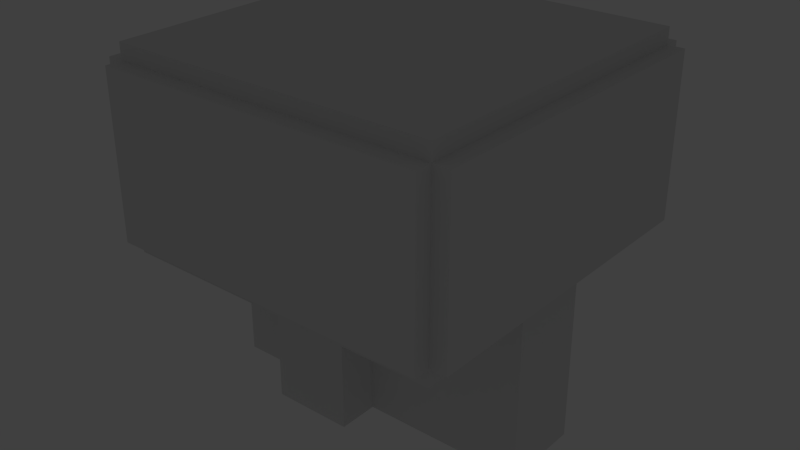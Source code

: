 # Source: Level_1_2_Player_copy.blend  (saved by Blender 2.70.0; exported with 4.5.12 LTS)
import bpy
from mathutils import Matrix  # noqa: F401  (used for matrix-valued properties, if any)

bpy.ops.wm.read_factory_settings(use_empty=True)
scene = bpy.context.scene
scene.name = 'Scene'

# ---- collections
col_collection_1 = bpy.data.collections.new('Collection 1'); scene.collection.children.link(col_collection_1)

# ---- materials (node trees are filled in below, after node groups)
mat_level_1_2_player = bpy.data.materials.new('Level 1_2 Player')
mat_level_1_2_player.alpha_threshold = 0.0
mat_level_1_2_player.use_transparent_shadow = False
mat_level_1_2_player.roughness = 0.5
mat_level_1_2_player.specular_intensity = 0.0
mat_level_1_2_player.line_color = (0.0, 0.0, 0.0, 1.0)

# ---- material node trees

# ---- world
world_world = bpy.data.worlds.new('World'); scene.world = world_world
world_world.color = (0.05088, 0.05088, 0.05088)
world_world.use_sun_shadow = False
world_world.sun_shadow_jitter_overblur = 0.0
world_world.cycles.sampling_method = 'MANUAL'
world_world.cycles.sample_map_resolution = 256

# ---- lights
light_point = bpy.data.lights.new('Point', 'POINT')
light_point.transmission_factor = 0.0
light_point.energy = 100.0
light_point.shadow_buffer_clip_start = 0.5
light_point.shadow_soft_size = 0.1
light_point.shadow_maximum_resolution = 0.006
light_point.use_absolute_resolution = True
light_point.cycles.use_multiple_importance_sampling = False

# ---- meshes
me_plane_005 = bpy.data.meshes.new('Plane.005')
me_plane_005.from_pydata([(10.0, -10.0, 10.0), (10.0, 10.0, 10.0), (10.0, 0.0, 10.0), (10.0, 5.0, 10.0), (10.0, -5.0, 10.0), (10.0, 7.5, 10.0), (10.0, -7.5, 10.0), (10.0, 2.5, 10.0), (10.0, -2.5, 10.0), (10.0, -10.0, 0.0), (10.0, 10.0, 0.0), (10.0, 0.0, 0.0), (10.0, 5.0, 0.0), (10.0, -5.0, 0.0), (10.0, 7.5, 0.0), (10.0, -7.5, 0.0), (10.0, 2.5, 0.0), (10.0, -2.5, 0.0), (11.0, -10.0, 10.0), (11.0, 10.0, 10.0), (11.0, 0.0, 10.0), (11.0, 5.0, 10.0), (11.0, -5.0, 10.0), (11.0, 7.5, 10.0), (11.0, -7.5, 10.0), (11.0, 2.5, 10.0), (11.0, -2.5, 10.0), (11.0, -10.0, 0.0), (11.0, 10.0, 0.0), (11.0, 0.0, 0.0), (11.0, 5.0, 0.0), (11.0, -5.0, 0.0), (11.0, 7.5, 0.0), (11.0, -7.5, 0.0), (11.0, 2.5, 0.0), (11.0, -2.5, 0.0)], [], [(7, 3, 12, 16), (0, 6, 15, 9), (6, 4, 13, 15), (5, 1, 10, 14), (3, 5, 14, 12), (8, 2, 11, 17), (4, 8, 17, 13), (2, 7, 16, 11), (25, 34, 30, 21), (18, 27, 33, 24), (24, 33, 31, 22), (23, 32, 28, 19), (21, 30, 32, 23), (26, 35, 29, 20), (22, 31, 35, 26), (20, 29, 34, 25), (3, 21, 23, 5), (17, 35, 31, 13), (2, 20, 25, 7), (13, 31, 33, 15), (1, 19, 28, 10), (5, 23, 19, 1), (11, 29, 35, 17), (15, 33, 27, 9), (9, 27, 18, 0), (4, 22, 26, 8), (6, 24, 22, 4), (8, 26, 20, 2), (12, 30, 34, 16), (0, 18, 24, 6), (14, 32, 30, 12), (16, 34, 29, 11), (10, 28, 32, 14), (7, 25, 21, 3)])
_uv = me_plane_005.uv_layers.new(name='UVMap')
_uv.uv.foreach_set('vector', [0.154, 0.1156, 0.154, 0.07715, 0.3078, 0.07715, 0.3078, 0.1156, 0.154, 0.3078, 0.154, 0.2694, 0.3078, 0.2694, 0.3078, 0.3078, 0.154, 0.2694, 0.154, 0.2309, 0.3078, 0.2309, 0.3078, 0.2694, 0.154, 0.0387, 0.154, 0.0002611, 0.3078, 0.0002613, 0.3078, 0.0387, 0.154, 0.07715, 0.154, 0.0387, 0.3078, 0.0387, 0.3078, 0.07715, 0.154, 0.1925, 0.154, 0.154, 0.3078, 0.154, 0.3078, 0.1925, 0.154, 0.2309, 0.154, 0.1925, 0.3078, 0.1925, 0.3078, 0.2309, 0.154, 0.154, 0.154, 0.1156, 0.3078, 0.1156, 0.3078, 0.154, 0.154, 0.1156, 0.3078, 0.1156, 0.3078, 0.07715, 0.154, 0.07715, 0.154, 0.3078, 0.3078, 0.3078, 0.3078, 0.2694, 0.154, 0.2694, 0.154, 0.2694, 0.3078, 0.2694, 0.3078, 0.2309, 0.154, 0.2309, 0.154, 0.0387, 0.3078, 0.0387, 0.3078, 0.0002613, 0.154, 0.0002611, 0.154, 0.07715, 0.3078, 0.07715, 0.3078, 0.0387, 0.154, 0.0387, 0.154, 0.1925, 0.3078, 0.1925, 0.3078, 0.154, 0.154, 0.154, 0.154, 0.2309, 0.3078, 0.2309, 0.3078, 0.1925, 0.154, 0.1925, 0.154, 0.154, 0.3078, 0.154, 0.3078, 0.1156, 0.154, 0.1156, 0.154, 0.07715, 0.154, 0.07715, 0.154, 0.0387, 0.154, 0.0387, 0.3078, 0.1925, 0.3078, 0.1925, 0.3078, 0.2309, 0.3078, 0.2309, 0.154, 0.154, 0.154, 0.154, 0.154, 0.1156, 0.154, 0.1156, 0.3078, 0.2309, 0.3078, 0.2309, 0.3078, 0.2694, 0.3078, 0.2694, 0.154, 0.0002611, 0.154, 0.0002611, 0.3078, 0.0002613, 0.3078, 0.0002613, 0.154, 0.0387, 0.154, 0.0387, 0.154, 0.0002611, 0.154, 0.0002611, 0.3078, 0.154, 0.3078, 0.154, 0.3078, 0.1925, 0.3078, 0.1925, 0.3078, 0.2694, 0.3078, 0.2694, 0.3078, 0.3078, 0.3078, 0.3078, 0.3078, 0.3078, 0.3078, 0.3078, 0.154, 0.3078, 0.154, 0.3078, 0.154, 0.2309, 0.154, 0.2309, 0.154, 0.1925, 0.154, 0.1925, 0.154, 0.2694, 0.154, 0.2694, 0.154, 0.2309, 0.154, 0.2309, 0.154, 0.1925, 0.154, 0.1925, 0.154, 0.154, 0.154, 0.154, 0.3078, 0.07715, 0.3078, 0.07715, 0.3078, 0.1156, 0.3078, 0.1156, 0.154, 0.3078, 0.154, 0.3078, 0.154, 0.2694, 0.154, 0.2694, 0.3078, 0.0387, 0.3078, 0.0387, 0.3078, 0.07715, 0.3078, 0.07715, 0.3078, 0.1156, 0.3078, 0.1156, 0.3078, 0.154, 0.3078, 0.154, 0.3078, 0.0002613, 0.3078, 0.0002613, 0.3078, 0.0387, 0.3078, 0.0387, 0.154, 0.1156, 0.154, 0.1156, 0.154, 0.07715, 0.154, 0.07715])
me_plane_005.materials.append(mat_level_1_2_player)
me_plane_005.use_remesh_preserve_volume = False
me_plane_005.use_remesh_preserve_attributes = False
me_plane_005.use_mirror_vertex_groups = False
me_plane_005.update()
me_plane_004 = bpy.data.meshes.new('Plane.004')
me_plane_004.from_pydata([(-10.0, -10.0, 10.0), (10.0, -10.0, 10.0), (0.0, -10.0, 10.0), (5.0, -10.0, 10.0), (-5.0, -10.0, 10.0), (7.5, -10.0, 10.0), (-7.5, -10.0, 10.0), (2.5, -10.0, 10.0), (-2.5, -10.0, 10.0), (-10.0, -10.0, 0.0), (10.0, -10.0, 0.0), (0.0, -10.0, 0.0), (5.0, -10.0, 0.0), (-5.0, -10.0, 0.0), (7.5, -10.0, 0.0), (-7.5, -10.0, 0.0), (2.5, -10.0, 0.0), (-2.5, -10.0, 0.0), (-10.0, -11.0, 10.0), (10.0, -11.0, 10.0), (0.0, -11.0, 10.0), (5.0, -11.0, 10.0), (-5.0, -11.0, 10.0), (7.5, -11.0, 10.0), (-7.5, -11.0, 10.0), (2.5, -11.0, 10.0), (-2.5, -11.0, 10.0), (-10.0, -11.0, 0.0), (10.0, -11.0, 0.0), (0.0, -11.0, 0.0), (5.0, -11.0, 0.0), (-5.0, -11.0, 0.0), (7.5, -11.0, 0.0), (-7.5, -11.0, 0.0), (2.5, -11.0, 0.0), (-2.5, -11.0, 0.0)], [], [(3, 5, 14, 12), (8, 2, 11, 17), (4, 8, 17, 13), (2, 7, 16, 11), (7, 3, 12, 16), (0, 6, 15, 9), (6, 4, 13, 15), (5, 1, 10, 14), (21, 30, 32, 23), (26, 35, 29, 20), (22, 31, 35, 26), (20, 29, 34, 25), (25, 34, 30, 21), (18, 27, 33, 24), (24, 33, 31, 22), (23, 32, 28, 19), (8, 26, 20, 2), (12, 30, 34, 16), (9, 27, 18, 0), (0, 18, 24, 6), (14, 32, 30, 12), (16, 34, 29, 11), (10, 28, 32, 14), (7, 25, 21, 3), (3, 21, 23, 5), (17, 35, 31, 13), (2, 20, 25, 7), (13, 31, 33, 15), (5, 23, 19, 1), (11, 29, 35, 17), (15, 33, 27, 9), (1, 19, 28, 10), (4, 22, 26, 8), (6, 24, 22, 4)])
_uv = me_plane_004.uv_layers.new(name='UVMap')
_uv.uv.foreach_set('vector', [0.3078, 0.07715, 0.3078, 0.0387, 0.4616, 0.0387, 0.4616, 0.07715, 0.3078, 0.1925, 0.3078, 0.154, 0.4616, 0.154, 0.4616, 0.1925, 0.3078, 0.2309, 0.3078, 0.1925, 0.4616, 0.1925, 0.4616, 0.2309, 0.3078, 0.154, 0.3078, 0.1156, 0.4616, 0.1156, 0.4616, 0.154, 0.3078, 0.1156, 0.3078, 0.07715, 0.4616, 0.07715, 0.4616, 0.1156, 0.3078, 0.3078, 0.3078, 0.2694, 0.4616, 0.2694, 0.4616, 0.3078, 0.3078, 0.2694, 0.3078, 0.2309, 0.4616, 0.2309, 0.4616, 0.2694, 0.3078, 0.0387, 0.3078, 0.0002613, 0.4616, 0.0002617, 0.4616, 0.0387, 0.3078, 0.07715, 0.4616, 0.07715, 0.4616, 0.0387, 0.3078, 0.0387, 0.3078, 0.1925, 0.4616, 0.1925, 0.4616, 0.154, 0.3078, 0.154, 0.3078, 0.2309, 0.4616, 0.2309, 0.4616, 0.1925, 0.3078, 0.1925, 0.3078, 0.154, 0.4616, 0.154, 0.4616, 0.1156, 0.3078, 0.1156, 0.3078, 0.1156, 0.4616, 0.1156, 0.4616, 0.07715, 0.3078, 0.07715, 0.3078, 0.3078, 0.4616, 0.3078, 0.4616, 0.2694, 0.3078, 0.2694, 0.3078, 0.2694, 0.4616, 0.2694, 0.4616, 0.2309, 0.3078, 0.2309, 0.3078, 0.0387, 0.4616, 0.0387, 0.4616, 0.0002617, 0.3078, 0.0002613, 0.3078, 0.1925, 0.3078, 0.1925, 0.3078, 0.154, 0.3078, 0.154, 0.4616, 0.07715, 0.4616, 0.07715, 0.4616, 0.1156, 0.4616, 0.1156, 0.4616, 0.3078, 0.4616, 0.3078, 0.3078, 0.3078, 0.3078, 0.3078, 0.3078, 0.3078, 0.3078, 0.3078, 0.3078, 0.2694, 0.3078, 0.2694, 0.4616, 0.0387, 0.4616, 0.0387, 0.4616, 0.07715, 0.4616, 0.07715, 0.4616, 0.1156, 0.4616, 0.1156, 0.4616, 0.154, 0.4616, 0.154, 0.4616, 0.0002617, 0.4616, 0.0002617, 0.4616, 0.0387, 0.4616, 0.0387, 0.3078, 0.1156, 0.3078, 0.1156, 0.3078, 0.07715, 0.3078, 0.07715, 0.3078, 0.07715, 0.3078, 0.07715, 0.3078, 0.0387, 0.3078, 0.0387, 0.4616, 0.1925, 0.4616, 0.1925, 0.4616, 0.2309, 0.4616, 0.2309, 0.3078, 0.154, 0.3078, 0.154, 0.3078, 0.1156, 0.3078, 0.1156, 0.4616, 0.2309, 0.4616, 0.2309, 0.4616, 0.2694, 0.4616, 0.2694, 0.3078, 0.0387, 0.3078, 0.0387, 0.3078, 0.0002613, 0.3078, 0.0002613, 0.4616, 0.154, 0.4616, 0.154, 0.4616, 0.1925, 0.4616, 0.1925, 0.4616, 0.2694, 0.4616, 0.2694, 0.4616, 0.3078, 0.4616, 0.3078, 0.3078, 0.0002613, 0.3078, 0.0002613, 0.4616, 0.0002617, 0.4616, 0.0002617, 0.3078, 0.2309, 0.3078, 0.2309, 0.3078, 0.1925, 0.3078, 0.1925, 0.3078, 0.2694, 0.3078, 0.2694, 0.3078, 0.2309, 0.3078, 0.2309])
me_plane_004.materials.append(mat_level_1_2_player)
me_plane_004.use_remesh_preserve_volume = False
me_plane_004.use_remesh_preserve_attributes = False
me_plane_004.use_mirror_vertex_groups = False
me_plane_004.update()
me_plane_003 = bpy.data.meshes.new('Plane.003')
me_plane_003.from_pydata([(-10.0, 10.0, 10.0), (10.0, 10.0, 10.0), (0.0, 10.0, 10.0), (-5.0, 10.0, 10.0), (5.0, 10.0, 10.0), (-7.5, 10.0, 10.0), (7.5, 10.0, 10.0), (-2.5, 10.0, 10.0), (2.5, 10.0, 10.0), (-10.0, 10.0, 0.0), (10.0, 10.0, 0.0), (0.0, 10.0, 0.0), (-5.0, 10.0, 0.0), (5.0, 10.0, 0.0), (-7.5, 10.0, 0.0), (7.5, 10.0, 0.0), (-2.5, 10.0, 0.0), (2.5, 10.0, 0.0), (-10.0, 11.0, 10.0), (10.0, 11.0, 10.0), (0.0, 11.0, 10.0), (-5.0, 11.0, 10.0), (5.0, 11.0, 10.0), (-7.5, 11.0, 10.0), (7.5, 11.0, 10.0), (-2.5, 11.0, 10.0), (2.5, 11.0, 10.0), (-10.0, 11.0, 0.0), (10.0, 11.0, 0.0), (0.0, 11.0, 0.0), (-5.0, 11.0, 0.0), (5.0, 11.0, 0.0), (-7.5, 11.0, 0.0), (7.5, 11.0, 0.0), (-2.5, 11.0, 0.0), (2.5, 11.0, 0.0)], [], [(3, 5, 14, 12), (8, 2, 11, 17), (4, 8, 17, 13), (2, 7, 16, 11), (7, 3, 12, 16), (1, 6, 15, 10), (6, 4, 13, 15), (5, 0, 9, 14), (21, 30, 32, 23), (26, 35, 29, 20), (22, 31, 35, 26), (20, 29, 34, 25), (25, 34, 30, 21), (19, 28, 33, 24), (24, 33, 31, 22), (23, 32, 27, 18), (6, 24, 22, 4), (8, 26, 20, 2), (12, 30, 34, 16), (10, 28, 19, 1), (1, 19, 24, 6), (14, 32, 30, 12), (0, 18, 27, 9), (16, 34, 29, 11), (9, 27, 32, 14), (7, 25, 21, 3), (3, 21, 23, 5), (17, 35, 31, 13), (2, 20, 25, 7), (13, 31, 33, 15), (5, 23, 18, 0), (11, 29, 35, 17), (15, 33, 28, 10), (4, 22, 26, 8)])
_uv = me_plane_003.uv_layers.new(name='UVMap')
_uv.uv.foreach_set('vector', [0.154, 0.6922, 0.154, 0.6538, 0.3078, 0.6538, 0.3078, 0.6922, 0.154, 0.8075, 0.154, 0.7691, 0.3078, 0.7691, 0.3078, 0.8075, 0.154, 0.846, 0.154, 0.8075, 0.3078, 0.8075, 0.3078, 0.846, 0.154, 0.7691, 0.154, 0.7306, 0.3078, 0.7306, 0.3078, 0.7691, 0.154, 0.7306, 0.154, 0.6922, 0.3078, 0.6922, 0.3078, 0.7306, 0.154, 0.9229, 0.154, 0.8844, 0.3078, 0.8844, 0.3078, 0.9229, 0.154, 0.8844, 0.154, 0.846, 0.3078, 0.846, 0.3078, 0.8844, 0.154, 0.6538, 0.154, 0.6153, 0.3078, 0.6153, 0.3078, 0.6538, 0.154, 0.6922, 0.3078, 0.6922, 0.3078, 0.6538, 0.154, 0.6538, 0.154, 0.8075, 0.3078, 0.8075, 0.3078, 0.7691, 0.154, 0.7691, 0.154, 0.846, 0.3078, 0.846, 0.3078, 0.8075, 0.154, 0.8075, 0.154, 0.7691, 0.3078, 0.7691, 0.3078, 0.7306, 0.154, 0.7306, 0.154, 0.7306, 0.3078, 0.7306, 0.3078, 0.6922, 0.154, 0.6922, 0.154, 0.9229, 0.3078, 0.9229, 0.3078, 0.8844, 0.154, 0.8844, 0.154, 0.8844, 0.3078, 0.8844, 0.3078, 0.846, 0.154, 0.846, 0.154, 0.6538, 0.3078, 0.6538, 0.3078, 0.6153, 0.154, 0.6153, 0.154, 0.8844, 0.154, 0.8844, 0.154, 0.846, 0.154, 0.846, 0.154, 0.8075, 0.154, 0.8075, 0.154, 0.7691, 0.154, 0.7691, 0.3078, 0.6922, 0.3078, 0.6922, 0.3078, 0.7306, 0.3078, 0.7306, 0.3078, 0.9229, 0.3078, 0.9229, 0.154, 0.9229, 0.154, 0.9229, 0.154, 0.9229, 0.154, 0.9229, 0.154, 0.8844, 0.154, 0.8844, 0.3078, 0.6538, 0.3078, 0.6538, 0.3078, 0.6922, 0.3078, 0.6922, 0.154, 0.6153, 0.154, 0.6153, 0.3078, 0.6153, 0.3078, 0.6153, 0.3078, 0.7306, 0.3078, 0.7306, 0.3078, 0.7691, 0.3078, 0.7691, 0.3078, 0.6153, 0.3078, 0.6153, 0.3078, 0.6538, 0.3078, 0.6538, 0.154, 0.7306, 0.154, 0.7306, 0.154, 0.6922, 0.154, 0.6922, 0.154, 0.6922, 0.154, 0.6922, 0.154, 0.6538, 0.154, 0.6538, 0.3078, 0.8075, 0.3078, 0.8075, 0.3078, 0.846, 0.3078, 0.846, 0.154, 0.7691, 0.154, 0.7691, 0.154, 0.7306, 0.154, 0.7306, 0.3078, 0.846, 0.3078, 0.846, 0.3078, 0.8844, 0.3078, 0.8844, 0.154, 0.6538, 0.154, 0.6538, 0.154, 0.6153, 0.154, 0.6153, 0.3078, 0.7691, 0.3078, 0.7691, 0.3078, 0.8075, 0.3078, 0.8075, 0.3078, 0.8844, 0.3078, 0.8844, 0.3078, 0.9229, 0.3078, 0.9229, 0.154, 0.846, 0.154, 0.846, 0.154, 0.8075, 0.154, 0.8075])
me_plane_003.materials.append(mat_level_1_2_player)
me_plane_003.use_remesh_preserve_volume = False
me_plane_003.use_remesh_preserve_attributes = False
me_plane_003.use_mirror_vertex_groups = False
me_plane_003.update()
me_plane_002 = bpy.data.meshes.new('Plane.002')
me_plane_002.from_pydata([(-10.0, -10.0, 10.0), (-10.0, 10.0, 10.0), (-10.0, 0.0, 10.0), (-10.0, -5.0, 10.0), (-10.0, 5.0, 10.0), (-10.0, -7.5, 10.0), (-10.0, 7.5, 10.0), (-10.0, -2.5, 10.0), (-10.0, 2.5, 10.0), (-10.0, -10.0, 0.0), (-10.0, 10.0, 0.0), (-10.0, 0.0, 0.0), (-10.0, -5.0, 0.0), (-10.0, 5.0, 0.0), (-10.0, -7.5, 0.0), (-10.0, 7.5, 0.0), (-10.0, -2.5, 0.0), (-10.0, 2.5, 0.0), (-11.0, -10.0, 10.0), (-11.0, 10.0, 10.0), (-11.0, 0.0, 10.0), (-11.0, -5.0, 10.0), (-11.0, 5.0, 10.0), (-11.0, -7.5, 10.0), (-11.0, 7.5, 10.0), (-11.0, -2.5, 10.0), (-11.0, 2.5, 10.0), (-11.0, -10.0, 0.0), (-11.0, 10.0, 0.0), (-11.0, 0.0, 0.0), (-11.0, -5.0, 0.0), (-11.0, 5.0, 0.0), (-11.0, -7.5, 0.0), (-11.0, 7.5, 0.0), (-11.0, -2.5, 0.0), (-11.0, 2.5, 0.0)], [], [(7, 3, 12, 16), (1, 6, 15, 10), (6, 4, 13, 15), (5, 0, 9, 14), (3, 5, 14, 12), (8, 2, 11, 17), (4, 8, 17, 13), (2, 7, 16, 11), (25, 34, 30, 21), (19, 28, 33, 24), (24, 33, 31, 22), (23, 32, 27, 18), (21, 30, 32, 23), (26, 35, 29, 20), (22, 31, 35, 26), (20, 29, 34, 25), (1, 19, 24, 6), (14, 32, 30, 12), (16, 34, 29, 11), (9, 27, 32, 14), (7, 25, 21, 3), (3, 21, 23, 5), (17, 35, 31, 13), (2, 20, 25, 7), (13, 31, 33, 15), (0, 18, 27, 9), (5, 23, 18, 0), (11, 29, 35, 17), (15, 33, 28, 10), (10, 28, 19, 1), (4, 22, 26, 8), (6, 24, 22, 4), (8, 26, 20, 2), (12, 30, 34, 16)])
_uv = me_plane_002.uv_layers.new(name='UVMap')
_uv.uv.foreach_set('vector', [0.3078, 0.5, 0.3078, 0.5385, 0.154, 0.5385, 0.154, 0.5, 0.3078, 0.3078, 0.3078, 0.3462, 0.154, 0.3462, 0.154, 0.3078, 0.3078, 0.3462, 0.3078, 0.3847, 0.154, 0.3847, 0.154, 0.3462, 0.3078, 0.5769, 0.3078, 0.6153, 0.154, 0.6153, 0.154, 0.5769, 0.3078, 0.5385, 0.3078, 0.5769, 0.154, 0.5769, 0.154, 0.5385, 0.3078, 0.4231, 0.3078, 0.4616, 0.154, 0.4616, 0.154, 0.4231, 0.3078, 0.3847, 0.3078, 0.4231, 0.154, 0.4231, 0.154, 0.3847, 0.3078, 0.4616, 0.3078, 0.5, 0.154, 0.5, 0.154, 0.4616, 0.3078, 0.5, 0.154, 0.5, 0.154, 0.5385, 0.3078, 0.5385, 0.3078, 0.3078, 0.154, 0.3078, 0.154, 0.3462, 0.3078, 0.3462, 0.3078, 0.3462, 0.154, 0.3462, 0.154, 0.3847, 0.3078, 0.3847, 0.3078, 0.5769, 0.154, 0.5769, 0.154, 0.6153, 0.3078, 0.6153, 0.3078, 0.5385, 0.154, 0.5385, 0.154, 0.5769, 0.3078, 0.5769, 0.3078, 0.4231, 0.154, 0.4231, 0.154, 0.4616, 0.3078, 0.4616, 0.3078, 0.3847, 0.154, 0.3847, 0.154, 0.4231, 0.3078, 0.4231, 0.3078, 0.4616, 0.154, 0.4616, 0.154, 0.5, 0.3078, 0.5, 0.3078, 0.3078, 0.3078, 0.3078, 0.3078, 0.3462, 0.3078, 0.3462, 0.154, 0.5769, 0.154, 0.5769, 0.154, 0.5385, 0.154, 0.5385, 0.154, 0.5, 0.154, 0.5, 0.154, 0.4616, 0.154, 0.4616, 0.154, 0.6153, 0.154, 0.6153, 0.154, 0.5769, 0.154, 0.5769, 0.3078, 0.5, 0.3078, 0.5, 0.3078, 0.5385, 0.3078, 0.5385, 0.3078, 0.5385, 0.3078, 0.5385, 0.3078, 0.5769, 0.3078, 0.5769, 0.154, 0.4231, 0.154, 0.4231, 0.154, 0.3847, 0.154, 0.3847, 0.3078, 0.4616, 0.3078, 0.4616, 0.3078, 0.5, 0.3078, 0.5, 0.154, 0.3847, 0.154, 0.3847, 0.154, 0.3462, 0.154, 0.3462, 0.3078, 0.6153, 0.3078, 0.6153, 0.154, 0.6153, 0.154, 0.6153, 0.3078, 0.5769, 0.3078, 0.5769, 0.3078, 0.6153, 0.3078, 0.6153, 0.154, 0.4616, 0.154, 0.4616, 0.154, 0.4231, 0.154, 0.4231, 0.154, 0.3462, 0.154, 0.3462, 0.154, 0.3078, 0.154, 0.3078, 0.154, 0.3078, 0.154, 0.3078, 0.3078, 0.3078, 0.3078, 0.3078, 0.3078, 0.3847, 0.3078, 0.3847, 0.3078, 0.4231, 0.3078, 0.4231, 0.3078, 0.3462, 0.3078, 0.3462, 0.3078, 0.3847, 0.3078, 0.3847, 0.3078, 0.4231, 0.3078, 0.4231, 0.3078, 0.4616, 0.3078, 0.4616, 0.154, 0.5385, 0.154, 0.5385, 0.154, 0.5, 0.154, 0.5])
me_plane_002.materials.append(mat_level_1_2_player)
me_plane_002.use_remesh_preserve_volume = False
me_plane_002.use_remesh_preserve_attributes = False
me_plane_002.use_mirror_vertex_groups = False
me_plane_002.update()
me_plane_001 = bpy.data.meshes.new('Plane.001')
me_plane_001.from_pydata([(-10.0, -10.0, 10.0), (10.0, -10.0, 10.0), (-10.0, 10.0, 10.0), (10.0, 10.0, 10.0), (-10.0, 0.0, 10.0), (0.0, -10.0, 10.0), (10.0, 0.0, 10.0), (0.0, 10.0, 10.0), (0.0, 0.0, 10.0), (-10.0, -5.0, 10.0), (5.0, -10.0, 10.0), (10.0, 5.0, 10.0), (-5.0, 10.0, 10.0), (-10.0, 5.0, 10.0), (-5.0, -10.0, 10.0), (10.0, -5.0, 10.0), (5.0, 10.0, 10.0), (0.0, 5.0, 10.0), (0.0, -5.0, 10.0), (-5.0, 0.0, 10.0), (5.0, 0.0, 10.0), (5.0, 5.0, 10.0), (-5.0, 5.0, 10.0), (-5.0, -5.0, 10.0), (5.0, -5.0, 10.0), (-10.0, -7.5, 10.0), (7.5, -10.0, 10.0), (10.0, 7.5, 10.0), (-7.5, 10.0, 10.0), (-10.0, 7.5, 10.0), (-7.5, -10.0, 10.0), (10.0, -7.5, 10.0), (7.5, 10.0, 10.0), (0.0, 7.5, 10.0), (0.0, -7.5, 10.0), (-7.5, 0.0, 10.0), (2.5, 0.0, 10.0), (-10.0, -2.5, 10.0), (2.5, -10.0, 10.0), (10.0, 2.5, 10.0), (-2.5, 10.0, 10.0), (-10.0, 2.5, 10.0), (-2.5, -10.0, 10.0), (10.0, -2.5, 10.0), (2.5, 10.0, 10.0), (0.0, 2.5, 10.0), (0.0, -2.5, 10.0), (-2.5, 0.0, 10.0), (7.5, 0.0, 10.0), (5.0, 7.5, 10.0), (5.0, 2.5, 10.0), (2.5, 5.0, 10.0), (7.5, 5.0, 10.0), (-5.0, 7.5, 10.0), (-5.0, 2.5, 10.0), (-7.5, 5.0, 10.0), (-2.5, 5.0, 10.0), (-5.0, -2.5, 10.0), (-5.0, -7.5, 10.0), (-7.5, -5.0, 10.0), (-2.5, -5.0, 10.0), (5.0, -2.5, 10.0), (5.0, -7.5, 10.0), (2.5, -5.0, 10.0), (7.5, -5.0, 10.0), (7.5, 7.5, 10.0), (-2.5, 7.5, 10.0), (-2.5, -2.5, 10.0), (7.5, -2.5, 10.0), (2.5, 7.5, 10.0), (2.5, 2.5, 10.0), (7.5, 2.5, 10.0), (-7.5, 7.5, 10.0), (-7.5, 2.5, 10.0), (-2.5, 2.5, 10.0), (-7.5, -2.5, 10.0), (-7.5, -7.5, 10.0), (-2.5, -7.5, 10.0), (2.5, -2.5, 10.0), (2.5, -7.5, 10.0), (7.5, -7.5, 10.0), (-10.0, -10.0, 11.0), (10.0, -10.0, 11.0), (-10.0, 10.0, 11.0), (10.0, 10.0, 11.0), (-10.0, 0.0, 11.0), (0.0, -10.0, 11.0), (10.0, 0.0, 11.0), (0.0, 10.0, 11.0), (0.0, 0.0, 11.0), (-10.0, -5.0, 11.0), (5.0, -10.0, 11.0), (10.0, 5.0, 11.0), (-5.0, 10.0, 11.0), (-10.0, 5.0, 11.0), (-5.0, -10.0, 11.0), (10.0, -5.0, 11.0), (5.0, 10.0, 11.0), (0.0, 5.0, 11.0), (0.0, -5.0, 11.0), (-5.0, 0.0, 11.0), (5.0, 0.0, 11.0), (5.0, 5.0, 11.0), (-5.0, 5.0, 11.0), (-5.0, -5.0, 11.0), (5.0, -5.0, 11.0), (-10.0, -7.5, 11.0), (7.5, -10.0, 11.0), (10.0, 7.5, 11.0), (-7.5, 10.0, 11.0), (-10.0, 7.5, 11.0), (-7.5, -10.0, 11.0), (10.0, -7.5, 11.0), (7.5, 10.0, 11.0), (0.0, 7.5, 11.0), (0.0, -7.5, 11.0), (-7.5, 0.0, 11.0), (2.5, 0.0, 11.0), (-10.0, -2.5, 11.0), (2.5, -10.0, 11.0), (10.0, 2.5, 11.0), (-2.5, 10.0, 11.0), (-10.0, 2.5, 11.0), (-2.5, -10.0, 11.0), (10.0, -2.5, 11.0), (2.5, 10.0, 11.0), (0.0, 2.5, 11.0), (0.0, -2.5, 11.0), (-2.5, 0.0, 11.0), (7.5, 0.0, 11.0), (5.0, 7.5, 11.0), (5.0, 2.5, 11.0), (2.5, 5.0, 11.0), (7.5, 5.0, 11.0), (-5.0, 7.5, 11.0), (-5.0, 2.5, 11.0), (-7.5, 5.0, 11.0), (-2.5, 5.0, 11.0), (-5.0, -2.5, 11.0), (-5.0, -7.5, 11.0), (-7.5, -5.0, 11.0), (-2.5, -5.0, 11.0), (5.0, -2.5, 11.0), (5.0, -7.5, 11.0), (2.5, -5.0, 11.0), (7.5, -5.0, 11.0), (7.5, 7.5, 11.0), (-2.5, 7.5, 11.0), (-2.5, -2.5, 11.0), (7.5, -2.5, 11.0), (2.5, 7.5, 11.0), (2.5, 2.5, 11.0), (7.5, 2.5, 11.0), (-7.5, 7.5, 11.0), (-7.5, 2.5, 11.0), (-2.5, 2.5, 11.0), (-7.5, -2.5, 11.0), (-7.5, -7.5, 11.0), (-2.5, -7.5, 11.0), (2.5, -2.5, 11.0), (2.5, -7.5, 11.0), (7.5, -7.5, 11.0)], [], [(65, 32, 3, 27), (66, 40, 7, 33), (67, 47, 8, 46), (68, 48, 6, 43), (69, 44, 16, 49), (70, 51, 21, 50), (71, 52, 11, 39), (72, 28, 12, 53), (73, 55, 22, 54), (74, 56, 17, 45), (75, 35, 19, 57), (76, 59, 23, 58), (77, 60, 18, 34), (78, 36, 20, 61), (79, 63, 24, 62), (80, 64, 15, 31), (49, 16, 32, 65), (21, 49, 65, 52), (52, 65, 27, 11), (53, 12, 40, 66), (22, 53, 66, 56), (56, 66, 33, 17), (57, 19, 47, 67), (23, 57, 67, 60), (60, 67, 46, 18), (61, 20, 48, 68), (24, 61, 68, 64), (64, 68, 43, 15), (33, 7, 44, 69), (17, 33, 69, 51), (51, 69, 49, 21), (45, 17, 51, 70), (8, 45, 70, 36), (36, 70, 50, 20), (50, 21, 52, 71), (20, 50, 71, 48), (48, 71, 39, 6), (29, 2, 28, 72), (13, 29, 72, 55), (55, 72, 53, 22), (41, 13, 55, 73), (4, 41, 73, 35), (35, 73, 54, 19), (54, 22, 56, 74), (19, 54, 74, 47), (47, 74, 45, 8), (37, 4, 35, 75), (9, 37, 75, 59), (59, 75, 57, 23), (25, 9, 59, 76), (0, 25, 76, 30), (30, 76, 58, 14), (58, 23, 60, 77), (14, 58, 77, 42), (42, 77, 34, 5), (46, 8, 36, 78), (18, 46, 78, 63), (63, 78, 61, 24), (34, 18, 63, 79), (5, 34, 79, 38), (38, 79, 62, 10), (62, 24, 64, 80), (10, 62, 80, 26), (26, 80, 31, 1), (146, 108, 84, 113), (147, 114, 88, 121), (148, 127, 89, 128), (149, 124, 87, 129), (150, 130, 97, 125), (151, 131, 102, 132), (152, 120, 92, 133), (153, 134, 93, 109), (154, 135, 103, 136), (155, 126, 98, 137), (156, 138, 100, 116), (157, 139, 104, 140), (158, 115, 99, 141), (159, 142, 101, 117), (160, 143, 105, 144), (161, 112, 96, 145), (130, 146, 113, 97), (102, 133, 146, 130), (133, 92, 108, 146), (134, 147, 121, 93), (103, 137, 147, 134), (137, 98, 114, 147), (138, 148, 128, 100), (104, 141, 148, 138), (141, 99, 127, 148), (142, 149, 129, 101), (105, 145, 149, 142), (145, 96, 124, 149), (114, 150, 125, 88), (98, 132, 150, 114), (132, 102, 130, 150), (126, 151, 132, 98), (89, 117, 151, 126), (117, 101, 131, 151), (131, 152, 133, 102), (101, 129, 152, 131), (129, 87, 120, 152), (110, 153, 109, 83), (94, 136, 153, 110), (136, 103, 134, 153), (122, 154, 136, 94), (85, 116, 154, 122), (116, 100, 135, 154), (135, 155, 137, 103), (100, 128, 155, 135), (128, 89, 126, 155), (118, 156, 116, 85), (90, 140, 156, 118), (140, 104, 138, 156), (106, 157, 140, 90), (81, 111, 157, 106), (111, 95, 139, 157), (139, 158, 141, 104), (95, 123, 158, 139), (123, 86, 115, 158), (127, 159, 117, 89), (99, 144, 159, 127), (144, 105, 142, 159), (115, 160, 144, 99), (86, 119, 160, 115), (119, 91, 143, 160), (143, 161, 145, 105), (91, 107, 161, 143), (107, 82, 112, 161), (43, 124, 96, 15), (16, 97, 113, 32), (2, 83, 109, 28), (39, 120, 87, 6), (41, 122, 94, 13), (14, 95, 111, 30), (1, 82, 107, 26), (37, 118, 85, 4), (11, 92, 120, 39), (28, 109, 93, 12), (9, 90, 118, 37), (26, 107, 91, 10), (7, 88, 125, 44), (31, 112, 82, 1), (5, 86, 123, 42), (44, 125, 97, 16), (29, 110, 83, 2), (40, 121, 88, 7), (42, 123, 95, 14), (15, 96, 112, 31), (3, 84, 108, 27), (38, 119, 86, 5), (12, 93, 121, 40), (13, 94, 110, 29), (0, 81, 106, 25), (10, 91, 119, 38), (27, 108, 92, 11), (25, 106, 90, 9), (32, 113, 84, 3), (6, 87, 124, 43), (30, 111, 81, 0), (4, 85, 122, 41)])
_uv = me_plane_001.uv_layers.new(name='UVMap')
_uv.uv.foreach_set('vector', [0.9603, 0.4221, 0.9603, 0.3837, 0.9987, 0.3837, 0.9987, 0.4221, 0.8065, 0.4221, 0.8065, 0.3837, 0.845, 0.3837, 0.845, 0.4221, 0.8065, 0.5759, 0.8065, 0.5374, 0.845, 0.5374, 0.845, 0.5759, 0.9603, 0.5759, 0.9603, 0.5374, 0.9987, 0.5374, 0.9987, 0.5759, 0.8834, 0.4221, 0.8834, 0.3837, 0.9219, 0.3837, 0.9219, 0.4221, 0.8834, 0.499, 0.8834, 0.4605, 0.9219, 0.4605, 0.9219, 0.499, 0.9603, 0.499, 0.9603, 0.4605, 0.9987, 0.4605, 0.9987, 0.499, 0.7296, 0.4221, 0.7296, 0.3837, 0.7681, 0.3837, 0.7681, 0.4221, 0.7296, 0.499, 0.7296, 0.4605, 0.7681, 0.4605, 0.7681, 0.499, 0.8065, 0.499, 0.8065, 0.4605, 0.845, 0.4605, 0.845, 0.499, 0.7296, 0.5759, 0.7296, 0.5374, 0.7681, 0.5374, 0.7681, 0.5759, 0.7296, 0.6528, 0.7296, 0.6143, 0.7681, 0.6143, 0.7681, 0.6528, 0.8065, 0.6528, 0.8065, 0.6143, 0.845, 0.6143, 0.845, 0.6528, 0.8834, 0.5759, 0.8834, 0.5374, 0.9219, 0.5374, 0.9219, 0.5759, 0.8834, 0.6528, 0.8834, 0.6143, 0.9219, 0.6143, 0.9219, 0.6528, 0.9603, 0.6528, 0.9603, 0.6143, 0.9987, 0.6143, 0.9987, 0.6528, 0.9219, 0.4221, 0.9219, 0.3837, 0.9603, 0.3837, 0.9603, 0.4221, 0.9219, 0.4605, 0.9219, 0.4221, 0.9603, 0.4221, 0.9603, 0.4605, 0.9603, 0.4605, 0.9603, 0.4221, 0.9987, 0.4221, 0.9987, 0.4605, 0.7681, 0.4221, 0.7681, 0.3837, 0.8065, 0.3837, 0.8065, 0.4221, 0.7681, 0.4605, 0.7681, 0.4221, 0.8065, 0.4221, 0.8065, 0.4605, 0.8065, 0.4605, 0.8065, 0.4221, 0.845, 0.4221, 0.845, 0.4605, 0.7681, 0.5759, 0.7681, 0.5374, 0.8065, 0.5374, 0.8065, 0.5759, 0.7681, 0.6143, 0.7681, 0.5759, 0.8065, 0.5759, 0.8065, 0.6143, 0.8065, 0.6143, 0.8065, 0.5759, 0.845, 0.5759, 0.845, 0.6143, 0.9219, 0.5759, 0.9219, 0.5374, 0.9603, 0.5374, 0.9603, 0.5759, 0.9219, 0.6143, 0.9219, 0.5759, 0.9603, 0.5759, 0.9603, 0.6143, 0.9603, 0.6143, 0.9603, 0.5759, 0.9987, 0.5759, 0.9987, 0.6143, 0.845, 0.4221, 0.845, 0.3837, 0.8834, 0.3837, 0.8834, 0.4221, 0.845, 0.4605, 0.845, 0.4221, 0.8834, 0.4221, 0.8834, 0.4605, 0.8834, 0.4605, 0.8834, 0.4221, 0.9219, 0.4221, 0.9219, 0.4605, 0.845, 0.499, 0.845, 0.4605, 0.8834, 0.4605, 0.8834, 0.499, 0.845, 0.5374, 0.845, 0.499, 0.8834, 0.499, 0.8834, 0.5374, 0.8834, 0.5374, 0.8834, 0.499, 0.9219, 0.499, 0.9219, 0.5374, 0.9219, 0.499, 0.9219, 0.4605, 0.9603, 0.4605, 0.9603, 0.499, 0.9219, 0.5374, 0.9219, 0.499, 0.9603, 0.499, 0.9603, 0.5374, 0.9603, 0.5374, 0.9603, 0.499, 0.9987, 0.499, 0.9987, 0.5374, 0.6912, 0.4221, 0.6912, 0.3837, 0.7296, 0.3837, 0.7296, 0.4221, 0.6912, 0.4605, 0.6912, 0.4221, 0.7296, 0.4221, 0.7296, 0.4605, 0.7296, 0.4605, 0.7296, 0.4221, 0.7681, 0.4221, 0.7681, 0.4605, 0.6912, 0.499, 0.6912, 0.4605, 0.7296, 0.4605, 0.7296, 0.499, 0.6912, 0.5374, 0.6912, 0.499, 0.7296, 0.499, 0.7296, 0.5374, 0.7296, 0.5374, 0.7296, 0.499, 0.7681, 0.499, 0.7681, 0.5374, 0.7681, 0.499, 0.7681, 0.4605, 0.8065, 0.4605, 0.8065, 0.499, 0.7681, 0.5374, 0.7681, 0.499, 0.8065, 0.499, 0.8065, 0.5374, 0.8065, 0.5374, 0.8065, 0.499, 0.845, 0.499, 0.845, 0.5374, 0.6912, 0.5759, 0.6912, 0.5374, 0.7296, 0.5374, 0.7296, 0.5759, 0.6912, 0.6143, 0.6912, 0.5759, 0.7296, 0.5759, 0.7296, 0.6143, 0.7296, 0.6143, 0.7296, 0.5759, 0.7681, 0.5759, 0.7681, 0.6143, 0.6912, 0.6528, 0.6912, 0.6143, 0.7296, 0.6143, 0.7296, 0.6528, 0.6912, 0.6912, 0.6912, 0.6528, 0.7296, 0.6528, 0.7296, 0.6912, 0.7296, 0.6912, 0.7296, 0.6528, 0.7681, 0.6528, 0.7681, 0.6912, 0.7681, 0.6528, 0.7681, 0.6143, 0.8065, 0.6143, 0.8065, 0.6528, 0.7681, 0.6912, 0.7681, 0.6528, 0.8065, 0.6528, 0.8065, 0.6912, 0.8065, 0.6912, 0.8065, 0.6528, 0.845, 0.6528, 0.845, 0.6912, 0.845, 0.5759, 0.845, 0.5374, 0.8834, 0.5374, 0.8834, 0.5759, 0.845, 0.6143, 0.845, 0.5759, 0.8834, 0.5759, 0.8834, 0.6143, 0.8834, 0.6143, 0.8834, 0.5759, 0.9219, 0.5759, 0.9219, 0.6143, 0.845, 0.6528, 0.845, 0.6143, 0.8834, 0.6143, 0.8834, 0.6528, 0.845, 0.6912, 0.845, 0.6528, 0.8834, 0.6528, 0.8834, 0.6912, 0.8834, 0.6912, 0.8834, 0.6528, 0.9219, 0.6528, 0.9219, 0.6912, 0.9219, 0.6528, 0.9219, 0.6143, 0.9603, 0.6143, 0.9603, 0.6528, 0.9219, 0.6912, 0.9219, 0.6528, 0.9603, 0.6528, 0.9603, 0.6912, 0.9603, 0.6912, 0.9603, 0.6528, 0.9987, 0.6528, 0.9987, 0.6912, 0.9603, 0.4221, 0.9987, 0.4221, 0.9987, 0.3837, 0.9603, 0.3837, 0.8065, 0.4221, 0.845, 0.4221, 0.845, 0.3837, 0.8065, 0.3837, 0.8065, 0.5759, 0.845, 0.5759, 0.845, 0.5374, 0.8065, 0.5374, 0.9603, 0.5759, 0.9987, 0.5759, 0.9987, 0.5374, 0.9603, 0.5374, 0.8834, 0.4221, 0.9219, 0.4221, 0.9219, 0.3837, 0.8834, 0.3837, 0.8834, 0.499, 0.9219, 0.499, 0.9219, 0.4605, 0.8834, 0.4605, 0.9603, 0.499, 0.9987, 0.499, 0.9987, 0.4605, 0.9603, 0.4605, 0.7296, 0.4221, 0.7681, 0.4221, 0.7681, 0.3837, 0.7296, 0.3837, 0.7296, 0.499, 0.7681, 0.499, 0.7681, 0.4605, 0.7296, 0.4605, 0.8065, 0.499, 0.845, 0.499, 0.845, 0.4605, 0.8065, 0.4605, 0.7296, 0.5759, 0.7681, 0.5759, 0.7681, 0.5374, 0.7296, 0.5374, 0.7296, 0.6528, 0.7681, 0.6528, 0.7681, 0.6143, 0.7296, 0.6143, 0.8065, 0.6528, 0.845, 0.6528, 0.845, 0.6143, 0.8065, 0.6143, 0.8834, 0.5759, 0.9219, 0.5759, 0.9219, 0.5374, 0.8834, 0.5374, 0.8834, 0.6528, 0.9219, 0.6528, 0.9219, 0.6143, 0.8834, 0.6143, 0.9603, 0.6528, 0.9987, 0.6528, 0.9987, 0.6143, 0.9603, 0.6143, 0.9219, 0.4221, 0.9603, 0.4221, 0.9603, 0.3837, 0.9219, 0.3837, 0.9219, 0.4605, 0.9603, 0.4605, 0.9603, 0.4221, 0.9219, 0.4221, 0.9603, 0.4605, 0.9987, 0.4605, 0.9987, 0.4221, 0.9603, 0.4221, 0.7681, 0.4221, 0.8065, 0.4221, 0.8065, 0.3837, 0.7681, 0.3837, 0.7681, 0.4605, 0.8065, 0.4605, 0.8065, 0.4221, 0.7681, 0.4221, 0.8065, 0.4605, 0.845, 0.4605, 0.845, 0.4221, 0.8065, 0.4221, 0.7681, 0.5759, 0.8065, 0.5759, 0.8065, 0.5374, 0.7681, 0.5374, 0.7681, 0.6143, 0.8065, 0.6143, 0.8065, 0.5759, 0.7681, 0.5759, 0.8065, 0.6143, 0.845, 0.6143, 0.845, 0.5759, 0.8065, 0.5759, 0.9219, 0.5759, 0.9603, 0.5759, 0.9603, 0.5374, 0.9219, 0.5374, 0.9219, 0.6143, 0.9603, 0.6143, 0.9603, 0.5759, 0.9219, 0.5759, 0.9603, 0.6143, 0.9987, 0.6143, 0.9987, 0.5759, 0.9603, 0.5759, 0.845, 0.4221, 0.8834, 0.4221, 0.8834, 0.3837, 0.845, 0.3837, 0.845, 0.4605, 0.8834, 0.4605, 0.8834, 0.4221, 0.845, 0.4221, 0.8834, 0.4605, 0.9219, 0.4605, 0.9219, 0.4221, 0.8834, 0.4221, 0.845, 0.499, 0.8834, 0.499, 0.8834, 0.4605, 0.845, 0.4605, 0.845, 0.5374, 0.8834, 0.5374, 0.8834, 0.499, 0.845, 0.499, 0.8834, 0.5374, 0.9219, 0.5374, 0.9219, 0.499, 0.8834, 0.499, 0.9219, 0.499, 0.9603, 0.499, 0.9603, 0.4605, 0.9219, 0.4605, 0.9219, 0.5374, 0.9603, 0.5374, 0.9603, 0.499, 0.9219, 0.499, 0.9603, 0.5374, 0.9987, 0.5374, 0.9987, 0.499, 0.9603, 0.499, 0.6912, 0.4221, 0.7296, 0.4221, 0.7296, 0.3837, 0.6912, 0.3837, 0.6912, 0.4605, 0.7296, 0.4605, 0.7296, 0.4221, 0.6912, 0.4221, 0.7296, 0.4605, 0.7681, 0.4605, 0.7681, 0.4221, 0.7296, 0.4221, 0.6912, 0.499, 0.7296, 0.499, 0.7296, 0.4605, 0.6912, 0.4605, 0.6912, 0.5374, 0.7296, 0.5374, 0.7296, 0.499, 0.6912, 0.499, 0.7296, 0.5374, 0.7681, 0.5374, 0.7681, 0.499, 0.7296, 0.499, 0.7681, 0.499, 0.8065, 0.499, 0.8065, 0.4605, 0.7681, 0.4605, 0.7681, 0.5374, 0.8065, 0.5374, 0.8065, 0.499, 0.7681, 0.499, 0.8065, 0.5374, 0.845, 0.5374, 0.845, 0.499, 0.8065, 0.499, 0.6912, 0.5759, 0.7296, 0.5759, 0.7296, 0.5374, 0.6912, 0.5374, 0.6912, 0.6143, 0.7296, 0.6143, 0.7296, 0.5759, 0.6912, 0.5759, 0.7296, 0.6143, 0.7681, 0.6143, 0.7681, 0.5759, 0.7296, 0.5759, 0.6912, 0.6528, 0.7296, 0.6528, 0.7296, 0.6143, 0.6912, 0.6143, 0.6912, 0.6912, 0.7296, 0.6912, 0.7296, 0.6528, 0.6912, 0.6528, 0.7296, 0.6912, 0.7681, 0.6912, 0.7681, 0.6528, 0.7296, 0.6528, 0.7681, 0.6528, 0.8065, 0.6528, 0.8065, 0.6143, 0.7681, 0.6143, 0.7681, 0.6912, 0.8065, 0.6912, 0.8065, 0.6528, 0.7681, 0.6528, 0.8065, 0.6912, 0.845, 0.6912, 0.845, 0.6528, 0.8065, 0.6528, 0.845, 0.5759, 0.8834, 0.5759, 0.8834, 0.5374, 0.845, 0.5374, 0.845, 0.6143, 0.8834, 0.6143, 0.8834, 0.5759, 0.845, 0.5759, 0.8834, 0.6143, 0.9219, 0.6143, 0.9219, 0.5759, 0.8834, 0.5759, 0.845, 0.6528, 0.8834, 0.6528, 0.8834, 0.6143, 0.845, 0.6143, 0.845, 0.6912, 0.8834, 0.6912, 0.8834, 0.6528, 0.845, 0.6528, 0.8834, 0.6912, 0.9219, 0.6912, 0.9219, 0.6528, 0.8834, 0.6528, 0.9219, 0.6528, 0.9603, 0.6528, 0.9603, 0.6143, 0.9219, 0.6143, 0.9219, 0.6912, 0.9603, 0.6912, 0.9603, 0.6528, 0.9219, 0.6528, 0.9603, 0.6912, 0.9987, 0.6912, 0.9987, 0.6528, 0.9603, 0.6528, 0.9987, 0.5759, 0.9987, 0.5759, 0.9987, 0.6143, 0.9987, 0.6143, 0.9219, 0.3837, 0.9219, 0.3837, 0.9603, 0.3837, 0.9603, 0.3837, 0.6912, 0.3837, 0.6912, 0.3837, 0.7296, 0.3837, 0.7296, 0.3837, 0.9987, 0.499, 0.9987, 0.499, 0.9987, 0.5374, 0.9987, 0.5374, 0.6912, 0.499, 0.6912, 0.499, 0.6912, 0.4605, 0.6912, 0.4605, 0.7681, 0.6912, 0.7681, 0.6912, 0.7296, 0.6912, 0.7296, 0.6912, 0.9987, 0.6912, 0.9987, 0.6912, 0.9603, 0.6912, 0.9603, 0.6912, 0.6912, 0.5759, 0.6912, 0.5759, 0.6912, 0.5374, 0.6912, 0.5374, 0.9987, 0.4605, 0.9987, 0.4605, 0.9987, 0.499, 0.9987, 0.499, 0.7296, 0.3837, 0.7296, 0.3837, 0.7681, 0.3837, 0.7681, 0.3837, 0.6912, 0.6143, 0.6912, 0.6143, 0.6912, 0.5759, 0.6912, 0.5759, 0.9603, 0.6912, 0.9603, 0.6912, 0.9219, 0.6912, 0.9219, 0.6912, 0.845, 0.3837, 0.845, 0.3837, 0.8834, 0.3837, 0.8834, 0.3837, 0.9987, 0.6528, 0.9987, 0.6528, 0.9987, 0.6912, 0.9987, 0.6912, 0.845, 0.6912, 0.845, 0.6912, 0.8065, 0.6912, 0.8065, 0.6912, 0.8834, 0.3837, 0.8834, 0.3837, 0.9219, 0.3837, 0.9219, 0.3837, 0.6912, 0.4221, 0.6912, 0.4221, 0.6912, 0.3837, 0.6912, 0.3837, 0.8065, 0.3837, 0.8065, 0.3837, 0.845, 0.3837, 0.845, 0.3837, 0.8065, 0.6912, 0.8065, 0.6912, 0.7681, 0.6912, 0.7681, 0.6912, 0.9987, 0.6143, 0.9987, 0.6143, 0.9987, 0.6528, 0.9987, 0.6528, 0.9987, 0.3837, 0.9987, 0.3837, 0.9987, 0.4221, 0.9987, 0.4221, 0.8834, 0.6912, 0.8834, 0.6912, 0.845, 0.6912, 0.845, 0.6912, 0.7681, 0.3837, 0.7681, 0.3837, 0.8065, 0.3837, 0.8065, 0.3837, 0.6912, 0.4605, 0.6912, 0.4605, 0.6912, 0.4221, 0.6912, 0.4221, 0.6912, 0.6912, 0.6912, 0.6912, 0.6912, 0.6528, 0.6912, 0.6528, 0.9219, 0.6912, 0.9219, 0.6912, 0.8834, 0.6912, 0.8834, 0.6912, 0.9987, 0.4221, 0.9987, 0.4221, 0.9987, 0.4605, 0.9987, 0.4605, 0.6912, 0.6528, 0.6912, 0.6528, 0.6912, 0.6143, 0.6912, 0.6143, 0.9603, 0.3837, 0.9603, 0.3837, 0.9987, 0.3837, 0.9987, 0.3837, 0.9987, 0.5374, 0.9987, 0.5374, 0.9987, 0.5759, 0.9987, 0.5759, 0.7296, 0.6912, 0.7296, 0.6912, 0.6912, 0.6912, 0.6912, 0.6912, 0.6912, 0.5374, 0.6912, 0.5374, 0.6912, 0.499, 0.6912, 0.499])
me_plane_001.materials.append(mat_level_1_2_player)
me_plane_001.use_remesh_preserve_volume = False
me_plane_001.use_remesh_preserve_attributes = False
me_plane_001.use_mirror_vertex_groups = False
me_plane_001.update()
me_plane = bpy.data.meshes.new('Plane')
me_plane.from_pydata([(-10.0, -10.0, 0.0), (10.0, -10.0, 0.0), (-10.0, 10.0, 0.0), (10.0, 10.0, 0.0), (-10.0, 0.0, 0.0), (0.0, -10.0, 0.0), (10.0, 0.0, 0.0), (0.0, 10.0, 0.0), (-10.0, -5.0, 0.0), (5.0, -10.0, 0.0), (10.0, 5.0, 0.0), (-5.0, 10.0, 0.0), (-10.0, 5.0, 0.0), (-5.0, -10.0, 0.0), (10.0, -5.0, 0.0), (5.0, 10.0, 0.0), (0.0, 5.0, 0.0), (0.0, -5.0, 0.0), (5.0, 5.0, 0.0), (-5.0, 5.0, 0.0), (-5.0, -5.0, 0.0), (5.0, -5.0, 0.0), (-10.0, -7.5, 0.0), (7.5, -10.0, 0.0), (10.0, 7.5, 0.0), (-7.5, 10.0, 0.0), (-10.0, 7.5, 0.0), (-7.5, -10.0, 0.0), (10.0, -7.5, 0.0), (7.5, 10.0, 0.0), (0.0, 7.5, 0.0), (0.0, -7.5, 0.0), (-10.0, -2.5, 0.0), (2.5, -10.0, 0.0), (10.0, 2.5, 0.0), (-2.5, 10.0, 0.0), (-10.0, 2.5, 0.0), (-2.5, -10.0, 0.0), (10.0, -2.5, 0.0), (2.5, 10.0, 0.0), (0.0, 2.5, 0.0), (0.0, -2.5, 0.0), (5.0, 7.5, 0.0), (2.5, 5.0, 0.0), (7.5, 5.0, 0.0), (-5.0, 7.5, 0.0), (-5.0, 2.5, 0.0), (-7.5, 5.0, 0.0), (-2.5, 5.0, 0.0), (-5.0, -2.5, 0.0), (-5.0, -7.5, 0.0), (-7.5, -5.0, 0.0), (-2.5, -5.0, 0.0), (5.0, -2.5, 0.0), (5.0, -7.5, 0.0), (2.5, -5.0, 0.0), (7.5, -5.0, 0.0), (7.5, 7.5, 0.0), (-2.5, 7.5, 0.0), (7.5, -2.5, 0.0), (2.5, 7.5, 0.0), (7.5, 2.5, 0.0), (-7.5, 7.5, 0.0), (-7.5, 2.5, 0.0), (-2.5, 2.5, 0.0), (-7.5, -2.5, 0.0), (-7.5, -7.5, 0.0), (-2.5, -7.5, 0.0), (2.5, -2.5, 0.0), (2.5, -7.5, 0.0), (7.5, -7.5, 0.0), (-10.0, 0.0, -10.0), (10.0, 0.0, -10.0), (0.0, 0.0, -10.0), (-10.0, 5.0, -10.0), (0.0, 5.0, -10.0), (0.0, -5.0, -10.0), (-5.0, 0.0, -10.0), (5.0, 0.0, -10.0), (5.0, 5.0, -10.0), (-5.0, -5.0, -10.0), (-7.5, 0.0, -10.0), (2.5, 0.0, -10.0), (-10.0, -2.5, -10.0), (10.0, 2.5, -10.0), (-10.0, 2.5, -10.0), (10.0, -2.5, -10.0), (0.0, 2.5, -10.0), (0.0, -2.5, -10.0), (-2.5, 0.0, -10.0), (7.5, 0.0, -10.0), (5.0, 2.5, -10.0), (2.5, 5.0, -10.0), (7.5, 5.0, -10.0), (-5.0, 2.5, -10.0), (-7.5, 5.0, -10.0), (-5.0, -2.5, -10.0), (-2.5, -5.0, -10.0), (5.0, -2.5, -10.0), (-2.5, -2.5, -10.0), (7.5, -2.5, -10.0), (2.5, 2.5, -10.0), (7.5, 2.5, -10.0), (-7.5, 2.5, -10.0), (-2.5, 2.5, -10.0), (-7.5, -2.5, -10.0), (2.5, -2.5, -10.0), (-10.0, -10.0, -1.0), (10.0, -10.0, -1.0), (-10.0, 10.0, -1.0), (10.0, 10.0, -1.0), (0.0, -10.0, -1.0), (0.0, 10.0, -1.0), (-10.0, -5.0, -1.0), (5.0, -10.0, -1.0), (10.0, 5.0, -1.0), (-5.0, 10.0, -1.0), (-10.0, 5.0, -1.0), (-5.0, -10.0, -1.0), (10.0, -5.0, -1.0), (5.0, 10.0, -1.0), (0.0, 5.0, -1.0), (0.0, -5.0, -1.0), (5.0, 5.0, -1.0), (-5.0, 5.0, -1.0), (-5.0, -5.0, -1.0), (5.0, -5.0, -1.0), (-10.0, -7.5, -1.0), (7.5, -10.0, -1.0), (10.0, 7.5, -1.0), (-7.5, 10.0, -1.0), (-10.0, 7.5, -1.0), (-7.5, -10.0, -1.0), (10.0, -7.5, -1.0), (7.5, 10.0, -1.0), (0.0, 7.5, -1.0), (0.0, -7.5, -1.0), (-10.0, -2.5, -1.0), (2.5, -10.0, -1.0), (10.0, 2.5, -1.0), (-2.5, 10.0, -1.0), (-2.5, -10.0, -1.0), (10.0, -2.5, -1.0), (2.5, 10.0, -1.0), (0.0, 2.5, -1.0), (0.0, -2.5, -1.0), (5.0, 7.5, -1.0), (2.5, 5.0, -1.0), (7.5, 5.0, -1.0), (-5.0, 7.5, -1.0), (-5.0, 2.5, -1.0), (-7.5, 5.0, -1.0), (-2.5, 5.0, -1.0), (-5.0, -2.5, -1.0), (-5.0, -7.5, -1.0), (-7.5, -5.0, -1.0), (-2.5, -5.0, -1.0), (5.0, -2.5, -1.0), (5.0, -7.5, -1.0), (2.5, -5.0, -1.0), (7.5, -5.0, -1.0), (7.5, 7.5, -1.0), (-2.5, 7.5, -1.0), (7.5, -2.5, -1.0), (2.5, 7.5, -1.0), (7.5, 2.5, -1.0), (-7.5, 7.5, -1.0), (-7.5, 2.5, -1.0), (-2.5, 2.5, -1.0), (-7.5, -2.5, -1.0), (-7.5, -7.5, -1.0), (-2.5, -7.5, -1.0), (2.5, -2.5, -1.0), (2.5, -7.5, -1.0), (7.5, -7.5, -1.0), (-10.0, 0.0, -11.0), (10.0, 0.0, -11.0), (0.0, 0.0, -11.0), (-10.0, 5.0, -11.0), (0.0, 5.0, -11.0), (0.0, -5.0, -11.0), (-5.0, 0.0, -11.0), (5.0, 0.0, -11.0), (5.0, 5.0, -11.0), (-5.0, -5.0, -11.0), (-7.5, 0.0, -11.0), (2.5, 0.0, -11.0), (-10.0, -2.5, -11.0), (10.0, 2.5, -11.0), (-10.0, 2.5, -11.0), (10.0, -2.5, -11.0), (0.0, 2.5, -11.0), (0.0, -2.5, -11.0), (-2.5, 0.0, -11.0), (7.5, 0.0, -11.0), (5.0, 2.5, -11.0), (2.5, 5.0, -11.0), (7.5, 5.0, -11.0), (-5.0, 2.5, -11.0), (-7.5, 5.0, -11.0), (-5.0, -2.5, -11.0), (-2.5, -5.0, -11.0), (5.0, -2.5, -11.0), (-2.5, -2.5, -11.0), (7.5, -2.5, -11.0), (2.5, 2.5, -11.0), (7.5, 2.5, -11.0), (-7.5, 2.5, -11.0), (-2.5, 2.5, -11.0), (-7.5, -2.5, -11.0), (2.5, -2.5, -11.0)], [], [(57, 24, 3, 29), (58, 30, 7, 35), (41, 68, 106, 88), (43, 16, 75, 92), (60, 42, 15, 39), (53, 59, 100, 98), (61, 34, 10, 44), (62, 45, 11, 25), (63, 46, 19, 47), (64, 40, 16, 48), (49, 20, 80, 96), (66, 50, 20, 51), (67, 31, 17, 52), (17, 41, 88, 76), (69, 54, 21, 55), (70, 28, 14, 56), (42, 57, 29, 15), (18, 44, 57, 42), (44, 10, 24, 57), (45, 58, 35, 11), (19, 48, 58, 45), (48, 16, 30, 58), (47, 12, 74, 95), (34, 61, 102, 84), (64, 46, 94, 104), (12, 36, 85, 74), (21, 56, 59, 53), (56, 14, 38, 59), (30, 60, 39, 7), (16, 43, 60, 30), (43, 18, 42, 60), (4, 32, 83, 71), (32, 65, 105, 83), (6, 34, 84, 72), (68, 53, 98, 106), (16, 40, 87, 75), (44, 18, 79, 93), (26, 62, 25, 2), (12, 47, 62, 26), (47, 19, 45, 62), (36, 4, 71, 85), (61, 44, 93, 102), (46, 63, 103, 94), (46, 64, 48, 19), (59, 38, 86, 100), (38, 6, 72, 86), (52, 17, 76, 97), (8, 51, 65, 32), (51, 20, 49, 65), (22, 66, 51, 8), (0, 27, 66, 22), (27, 13, 50, 66), (50, 67, 52, 20), (13, 37, 67, 50), (37, 5, 31, 67), (40, 64, 104, 87), (17, 55, 68, 41), (55, 21, 53, 68), (31, 69, 55, 17), (5, 33, 69, 31), (33, 9, 54, 69), (54, 70, 56, 21), (9, 23, 70, 54), (23, 1, 28, 70), (99, 88, 73, 89), (100, 86, 72, 90), (101, 91, 79, 92), (105, 96, 77, 81), (106, 98, 78, 82), (96, 99, 89, 77), (80, 97, 99, 96), (97, 76, 88, 99), (98, 100, 90, 78), (87, 101, 92, 75), (73, 82, 101, 87), (82, 78, 91, 101), (91, 102, 93, 79), (78, 90, 102, 91), (90, 72, 84, 102), (85, 103, 95, 74), (71, 81, 103, 85), (81, 77, 94, 103), (77, 89, 104, 94), (89, 73, 87, 104), (83, 105, 81, 71), (88, 106, 82, 73), (65, 49, 96, 105), (63, 47, 95, 103), (20, 52, 97, 80), (18, 43, 92, 79), (161, 134, 110, 129), (162, 140, 112, 135), (164, 143, 120, 146), (165, 148, 115, 139), (166, 130, 116, 149), (167, 151, 124, 150), (168, 152, 121, 144), (170, 155, 125, 154), (171, 156, 122, 136), (173, 159, 126, 158), (174, 160, 119, 133), (146, 120, 134, 161), (123, 146, 161, 148), (148, 161, 129, 115), (149, 116, 140, 162), (124, 149, 162, 152), (152, 162, 135, 121), (126, 157, 163, 160), (160, 163, 142, 119), (135, 112, 143, 164), (121, 135, 164, 147), (147, 164, 146, 123), (131, 109, 130, 166), (117, 131, 166, 151), (151, 166, 149, 124), (150, 124, 152, 168), (113, 137, 169, 155), (155, 169, 153, 125), (127, 113, 155, 170), (107, 127, 170, 132), (132, 170, 154, 118), (154, 125, 156, 171), (118, 154, 171, 141), (141, 171, 136, 111), (122, 145, 172, 159), (159, 172, 157, 126), (136, 122, 159, 173), (111, 136, 173, 138), (138, 173, 158, 114), (158, 126, 160, 174), (114, 158, 174, 128), (128, 174, 133, 108), (203, 193, 177, 192), (204, 194, 176, 190), (205, 196, 183, 195), (209, 185, 181, 200), (210, 186, 182, 202), (200, 181, 193, 203), (184, 200, 203, 201), (201, 203, 192, 180), (202, 182, 194, 204), (191, 179, 196, 205), (177, 191, 205, 186), (186, 205, 195, 182), (195, 183, 197, 206), (182, 195, 206, 194), (194, 206, 188, 176), (189, 178, 199, 207), (175, 189, 207, 185), (185, 207, 198, 181), (181, 198, 208, 193), (193, 208, 191, 177), (187, 175, 185, 209), (192, 177, 186, 210), (22, 127, 107, 0), (5, 111, 138, 33), (14, 119, 142, 38), (29, 134, 120, 15), (27, 132, 118, 13), (3, 110, 134, 29), (34, 139, 115, 10), (11, 116, 130, 25), (0, 107, 132, 27), (32, 137, 113, 8), (9, 114, 128, 23), (25, 130, 109, 2), (23, 128, 108, 1), (15, 120, 143, 39), (13, 118, 141, 37), (28, 133, 119, 14), (35, 140, 116, 11), (26, 131, 117, 12), (1, 108, 133, 28), (39, 143, 112, 7), (33, 138, 114, 9), (10, 115, 129, 24), (2, 109, 131, 26), (37, 141, 111, 5), (8, 113, 127, 22), (24, 129, 110, 3), (7, 112, 140, 35), (86, 100, 204, 190), (100, 98, 202, 204), (98, 106, 210, 202), (106, 88, 192, 210), (88, 76, 180, 192), (76, 97, 201, 180), (97, 80, 184, 201), (80, 96, 200, 184), (96, 105, 209, 200), (105, 83, 187, 209), (83, 71, 175, 187), (71, 85, 189, 175), (85, 74, 178, 189), (74, 95, 199, 178), (95, 103, 207, 199), (103, 94, 198, 207), (94, 104, 208, 198), (104, 87, 191, 208), (87, 75, 179, 191), (75, 92, 196, 179), (92, 79, 183, 196), (79, 93, 197, 183), (93, 102, 206, 197), (102, 84, 188, 206), (84, 72, 176, 188), (72, 86, 190, 176)])
_uv = me_plane.uv_layers.new(name='UVMap')
_uv.uv.foreach_set('vector', [0.9603, 0.9603, 0.9988, 0.9603, 0.9988, 0.9987, 0.9603, 0.9987, 0.8065, 0.9603, 0.845, 0.9603, 0.845, 0.9987, 0.8065, 0.9987, 0.0002486, 0.6538, 0.0002467, 0.6153, 0.154, 0.6153, 0.154, 0.6538, 0.0002487, 0.2693, 0.0002513, 0.2309, 0.154, 0.2309, 0.154, 0.2694, 0.8834, 0.9603, 0.9219, 0.9603, 0.9219, 0.9987, 0.8834, 0.9987, 0.0002452, 0.5769, 0.000244, 0.5385, 0.154, 0.5385, 0.154, 0.5769, 0.9603, 0.8834, 0.9988, 0.8834, 0.9988, 0.9218, 0.9603, 0.9218, 0.7297, 0.9603, 0.7681, 0.9603, 0.7681, 0.9987, 0.7297, 0.9987, 0.7297, 0.8834, 0.7681, 0.8834, 0.7681, 0.9218, 0.7297, 0.9218, 0.8065, 0.8834, 0.845, 0.8834, 0.845, 0.9218, 0.8065, 0.9218, 0.0002611, 0.8076, 0.0002574, 0.7691, 0.154, 0.7691, 0.154, 0.8075, 0.7297, 0.7296, 0.7681, 0.7296, 0.7681, 0.7681, 0.7296, 0.7681, 0.8065, 0.7296, 0.845, 0.7296, 0.845, 0.7681, 0.8065, 0.7681, 0.0002511, 0.6922, 0.0002486, 0.6538, 0.154, 0.6538, 0.154, 0.6922, 0.8834, 0.7296, 0.9219, 0.7296, 0.9219, 0.7681, 0.8834, 0.7681, 0.9603, 0.7296, 0.9987, 0.7296, 0.9987, 0.7681, 0.9603, 0.7681, 0.9219, 0.9603, 0.9603, 0.9603, 0.9603, 0.9987, 0.9219, 0.9987, 0.9219, 0.9218, 0.9603, 0.9218, 0.9603, 0.9603, 0.9219, 0.9603, 0.9603, 0.9218, 0.9988, 0.9218, 0.9988, 0.9603, 0.9603, 0.9603, 0.7681, 0.9603, 0.8065, 0.9603, 0.8065, 0.9987, 0.7681, 0.9987, 0.7681, 0.9218, 0.8065, 0.9218, 0.8065, 0.9603, 0.7681, 0.9603, 0.8065, 0.9218, 0.845, 0.9218, 0.845, 0.9603, 0.8065, 0.9603, 0.0002672, 0.03869, 0.0002705, 0.000243, 0.154, 0.0002566, 0.154, 0.0387, 0.0002431, 0.4231, 0.0002438, 0.3847, 0.154, 0.3847, 0.154, 0.4231, 0.0002574, 0.154, 0.0002607, 0.1156, 0.154, 0.1156, 0.154, 0.154, 0.0002828, 0.9998, 0.0002782, 0.9613, 0.154, 0.9613, 0.154, 0.9997, 0.9219, 0.7681, 0.9603, 0.7681, 0.9603, 0.8065, 0.9219, 0.8065, 0.9603, 0.7681, 0.9987, 0.7681, 0.9987, 0.8065, 0.9603, 0.8065, 0.845, 0.9603, 0.8834, 0.9603, 0.8834, 0.9987, 0.845, 0.9987, 0.845, 0.9218, 0.8834, 0.9218, 0.8834, 0.9603, 0.845, 0.9603, 0.8834, 0.9218, 0.9219, 0.9218, 0.9219, 0.9603, 0.8834, 0.9603, 0.0002738, 0.9229, 0.0002694, 0.8844, 0.154, 0.8844, 0.154, 0.9229, 0.0002694, 0.8844, 0.0002651, 0.846, 0.154, 0.846, 0.154, 0.8844, 0.000243, 0.4616, 0.0002431, 0.4231, 0.154, 0.4231, 0.154, 0.4616, 0.0002467, 0.6153, 0.0002452, 0.5769, 0.154, 0.5769, 0.154, 0.6153, 0.0002513, 0.2309, 0.0002542, 0.1925, 0.154, 0.1925, 0.154, 0.2309, 0.000245, 0.3462, 0.0002466, 0.3078, 0.154, 0.3078, 0.154, 0.3462, 0.6912, 0.9603, 0.7297, 0.9603, 0.7297, 0.9987, 0.6912, 0.9987, 0.6912, 0.9218, 0.7297, 0.9218, 0.7297, 0.9603, 0.6912, 0.9603, 0.7297, 0.9218, 0.7681, 0.9218, 0.7681, 0.9603, 0.7297, 0.9603, 0.0002782, 0.9613, 0.0002738, 0.9229, 0.154, 0.9229, 0.154, 0.9613, 0.0002438, 0.3847, 0.000245, 0.3462, 0.154, 0.3462, 0.154, 0.3847, 0.0002607, 0.1156, 0.0002641, 0.07713, 0.154, 0.07714, 0.154, 0.1156, 0.7681, 0.8834, 0.8065, 0.8834, 0.8065, 0.9218, 0.7681, 0.9218, 0.000244, 0.5385, 0.0002434, 0.5, 0.154, 0.5, 0.154, 0.5385, 0.0002434, 0.5, 0.000243, 0.4616, 0.154, 0.4616, 0.154, 0.5, 0.000254, 0.7307, 0.0002511, 0.6922, 0.154, 0.6922, 0.154, 0.7307, 0.6912, 0.7681, 0.7296, 0.7681, 0.7296, 0.8065, 0.6912, 0.8065, 0.7296, 0.7681, 0.7681, 0.7681, 0.7681, 0.8065, 0.7296, 0.8065, 0.6912, 0.7296, 0.7297, 0.7296, 0.7296, 0.7681, 0.6912, 0.7681, 0.6912, 0.6912, 0.7297, 0.6912, 0.7297, 0.7296, 0.6912, 0.7296, 0.7297, 0.6912, 0.7681, 0.6912, 0.7681, 0.7296, 0.7297, 0.7296, 0.7681, 0.7296, 0.8065, 0.7296, 0.8065, 0.7681, 0.7681, 0.7681, 0.7681, 0.6912, 0.8065, 0.6912, 0.8065, 0.7296, 0.7681, 0.7296, 0.8065, 0.6912, 0.845, 0.6912, 0.845, 0.7296, 0.8065, 0.7296, 0.0002542, 0.1925, 0.0002574, 0.154, 0.154, 0.154, 0.154, 0.1925, 0.845, 0.7681, 0.8834, 0.7681, 0.8834, 0.8065, 0.845, 0.8065, 0.8834, 0.7681, 0.9219, 0.7681, 0.9219, 0.8065, 0.8834, 0.8065, 0.845, 0.7296, 0.8834, 0.7296, 0.8834, 0.7681, 0.845, 0.7681, 0.845, 0.6912, 0.8834, 0.6912, 0.8834, 0.7296, 0.845, 0.7296, 0.8834, 0.6912, 0.9219, 0.6912, 0.9219, 0.7296, 0.8834, 0.7296, 0.9219, 0.7296, 0.9603, 0.7296, 0.9603, 0.7681, 0.9219, 0.7681, 0.9219, 0.6912, 0.9603, 0.6912, 0.9603, 0.7296, 0.9219, 0.7296, 0.9603, 0.6912, 0.9987, 0.6912, 0.9987, 0.7296, 0.9603, 0.7296, 0.8065, 0.8065, 0.845, 0.8065, 0.845, 0.845, 0.8065, 0.845, 0.9603, 0.8065, 0.9987, 0.8065, 0.9987, 0.845, 0.9603, 0.845, 0.8834, 0.8834, 0.9219, 0.8834, 0.9219, 0.9218, 0.8834, 0.9218, 0.7297, 0.8065, 0.7681, 0.8065, 0.7681, 0.845, 0.7297, 0.845, 0.8834, 0.8065, 0.9219, 0.8065, 0.9219, 0.845, 0.8834, 0.845, 0.7681, 0.8065, 0.8065, 0.8065, 0.8065, 0.845, 0.7681, 0.845, 0.7681, 0.7681, 0.8065, 0.7681, 0.8065, 0.8065, 0.7681, 0.8065, 0.8065, 0.7681, 0.845, 0.7681, 0.845, 0.8065, 0.8065, 0.8065, 0.9219, 0.8065, 0.9603, 0.8065, 0.9603, 0.845, 0.9219, 0.845, 0.845, 0.8834, 0.8834, 0.8834, 0.8834, 0.9218, 0.845, 0.9218, 0.845, 0.845, 0.8834, 0.845, 0.8834, 0.8834, 0.845, 0.8834, 0.8834, 0.845, 0.9219, 0.845, 0.9219, 0.8834, 0.8834, 0.8834, 0.9219, 0.8834, 0.9603, 0.8834, 0.9603, 0.9218, 0.9219, 0.9218, 0.9219, 0.845, 0.9603, 0.845, 0.9603, 0.8834, 0.9219, 0.8834, 0.9603, 0.845, 0.9987, 0.845, 0.9988, 0.8834, 0.9603, 0.8834, 0.6912, 0.8834, 0.7297, 0.8834, 0.7297, 0.9218, 0.6912, 0.9218, 0.6912, 0.845, 0.7297, 0.845, 0.7297, 0.8834, 0.6912, 0.8834, 0.7297, 0.845, 0.7681, 0.845, 0.7681, 0.8834, 0.7297, 0.8834, 0.7681, 0.845, 0.8065, 0.845, 0.8065, 0.8834, 0.7681, 0.8834, 0.8065, 0.845, 0.845, 0.845, 0.845, 0.8834, 0.8065, 0.8834, 0.6912, 0.8065, 0.7297, 0.8065, 0.7297, 0.845, 0.6912, 0.845, 0.845, 0.8065, 0.8834, 0.8065, 0.8834, 0.845, 0.845, 0.845, 0.0002651, 0.846, 0.0002611, 0.8076, 0.154, 0.8075, 0.154, 0.846, 0.0002641, 0.07713, 0.0002672, 0.03869, 0.154, 0.0387, 0.154, 0.07714, 0.0002574, 0.7691, 0.000254, 0.7307, 0.154, 0.7307, 0.154, 0.7691, 0.0002466, 0.3078, 0.0002487, 0.2693, 0.154, 0.2694, 0.154, 0.3078, 0.9603, 0.9603, 0.9603, 0.9987, 0.9988, 0.9987, 0.9988, 0.9603, 0.8065, 0.9603, 0.8065, 0.9987, 0.845, 0.9987, 0.845, 0.9603, 0.8834, 0.9603, 0.8834, 0.9987, 0.9219, 0.9987, 0.9219, 0.9603, 0.9603, 0.8834, 0.9603, 0.9218, 0.9988, 0.9218, 0.9988, 0.8834, 0.7297, 0.9603, 0.7297, 0.9987, 0.7681, 0.9987, 0.7681, 0.9603, 0.7297, 0.8834, 0.7297, 0.9218, 0.7681, 0.9218, 0.7681, 0.8834, 0.8065, 0.8834, 0.8065, 0.9218, 0.845, 0.9218, 0.845, 0.8834, 0.7297, 0.7296, 0.7296, 0.7681, 0.7681, 0.7681, 0.7681, 0.7296, 0.8065, 0.7296, 0.8065, 0.7681, 0.845, 0.7681, 0.845, 0.7296, 0.8834, 0.7296, 0.8834, 0.7681, 0.9219, 0.7681, 0.9219, 0.7296, 0.9603, 0.7296, 0.9603, 0.7681, 0.9987, 0.7681, 0.9987, 0.7296, 0.9219, 0.9603, 0.9219, 0.9987, 0.9603, 0.9987, 0.9603, 0.9603, 0.9219, 0.9218, 0.9219, 0.9603, 0.9603, 0.9603, 0.9603, 0.9218, 0.9603, 0.9218, 0.9603, 0.9603, 0.9988, 0.9603, 0.9988, 0.9218, 0.7681, 0.9603, 0.7681, 0.9987, 0.8065, 0.9987, 0.8065, 0.9603, 0.7681, 0.9218, 0.7681, 0.9603, 0.8065, 0.9603, 0.8065, 0.9218, 0.8065, 0.9218, 0.8065, 0.9603, 0.845, 0.9603, 0.845, 0.9218, 0.9219, 0.7681, 0.9219, 0.8065, 0.9603, 0.8065, 0.9603, 0.7681, 0.9603, 0.7681, 0.9603, 0.8065, 0.9987, 0.8065, 0.9987, 0.7681, 0.845, 0.9603, 0.845, 0.9987, 0.8834, 0.9987, 0.8834, 0.9603, 0.845, 0.9218, 0.845, 0.9603, 0.8834, 0.9603, 0.8834, 0.9218, 0.8834, 0.9218, 0.8834, 0.9603, 0.9219, 0.9603, 0.9219, 0.9218, 0.6912, 0.9603, 0.6912, 0.9987, 0.7297, 0.9987, 0.7297, 0.9603, 0.6912, 0.9218, 0.6912, 0.9603, 0.7297, 0.9603, 0.7297, 0.9218, 0.7297, 0.9218, 0.7297, 0.9603, 0.7681, 0.9603, 0.7681, 0.9218, 0.7681, 0.8834, 0.7681, 0.9218, 0.8065, 0.9218, 0.8065, 0.8834, 0.6912, 0.7681, 0.6912, 0.8065, 0.7296, 0.8065, 0.7296, 0.7681, 0.7296, 0.7681, 0.7296, 0.8065, 0.7681, 0.8065, 0.7681, 0.7681, 0.6912, 0.7296, 0.6912, 0.7681, 0.7296, 0.7681, 0.7297, 0.7296, 0.6912, 0.6912, 0.6912, 0.7296, 0.7297, 0.7296, 0.7297, 0.6912, 0.7297, 0.6912, 0.7297, 0.7296, 0.7681, 0.7296, 0.7681, 0.6912, 0.7681, 0.7296, 0.7681, 0.7681, 0.8065, 0.7681, 0.8065, 0.7296, 0.7681, 0.6912, 0.7681, 0.7296, 0.8065, 0.7296, 0.8065, 0.6912, 0.8065, 0.6912, 0.8065, 0.7296, 0.845, 0.7296, 0.845, 0.6912, 0.845, 0.7681, 0.845, 0.8065, 0.8834, 0.8065, 0.8834, 0.7681, 0.8834, 0.7681, 0.8834, 0.8065, 0.9219, 0.8065, 0.9219, 0.7681, 0.845, 0.7296, 0.845, 0.7681, 0.8834, 0.7681, 0.8834, 0.7296, 0.845, 0.6912, 0.845, 0.7296, 0.8834, 0.7296, 0.8834, 0.6912, 0.8834, 0.6912, 0.8834, 0.7296, 0.9219, 0.7296, 0.9219, 0.6912, 0.9219, 0.7296, 0.9219, 0.7681, 0.9603, 0.7681, 0.9603, 0.7296, 0.9219, 0.6912, 0.9219, 0.7296, 0.9603, 0.7296, 0.9603, 0.6912, 0.9603, 0.6912, 0.9603, 0.7296, 0.9987, 0.7296, 0.9987, 0.6912, 0.8065, 0.8065, 0.8065, 0.845, 0.845, 0.845, 0.845, 0.8065, 0.9603, 0.8065, 0.9603, 0.845, 0.9987, 0.845, 0.9987, 0.8065, 0.8834, 0.8834, 0.8834, 0.9218, 0.9219, 0.9218, 0.9219, 0.8834, 0.7297, 0.8065, 0.7297, 0.845, 0.7681, 0.845, 0.7681, 0.8065, 0.8834, 0.8065, 0.8834, 0.845, 0.9219, 0.845, 0.9219, 0.8065, 0.7681, 0.8065, 0.7681, 0.845, 0.8065, 0.845, 0.8065, 0.8065, 0.7681, 0.7681, 0.7681, 0.8065, 0.8065, 0.8065, 0.8065, 0.7681, 0.8065, 0.7681, 0.8065, 0.8065, 0.845, 0.8065, 0.845, 0.7681, 0.9219, 0.8065, 0.9219, 0.845, 0.9603, 0.845, 0.9603, 0.8065, 0.845, 0.8834, 0.845, 0.9218, 0.8834, 0.9218, 0.8834, 0.8834, 0.845, 0.845, 0.845, 0.8834, 0.8834, 0.8834, 0.8834, 0.845, 0.8834, 0.845, 0.8834, 0.8834, 0.9219, 0.8834, 0.9219, 0.845, 0.9219, 0.8834, 0.9219, 0.9218, 0.9603, 0.9218, 0.9603, 0.8834, 0.9219, 0.845, 0.9219, 0.8834, 0.9603, 0.8834, 0.9603, 0.845, 0.9603, 0.845, 0.9603, 0.8834, 0.9988, 0.8834, 0.9987, 0.845, 0.6912, 0.8834, 0.6912, 0.9218, 0.7297, 0.9218, 0.7297, 0.8834, 0.6912, 0.845, 0.6912, 0.8834, 0.7297, 0.8834, 0.7297, 0.845, 0.7297, 0.845, 0.7297, 0.8834, 0.7681, 0.8834, 0.7681, 0.845, 0.7681, 0.845, 0.7681, 0.8834, 0.8065, 0.8834, 0.8065, 0.845, 0.8065, 0.845, 0.8065, 0.8834, 0.845, 0.8834, 0.845, 0.845, 0.6912, 0.8065, 0.6912, 0.845, 0.7297, 0.845, 0.7297, 0.8065, 0.845, 0.8065, 0.845, 0.845, 0.8834, 0.845, 0.8834, 0.8065, 0.6912, 0.7296, 0.6912, 0.7296, 0.6912, 0.6912, 0.6912, 0.6912, 0.845, 0.6912, 0.845, 0.6912, 0.8834, 0.6912, 0.8834, 0.6912, 0.9987, 0.7681, 0.9987, 0.7681, 0.9987, 0.8065, 0.9987, 0.8065, 0.9603, 0.9987, 0.9603, 0.9987, 0.9219, 0.9987, 0.9219, 0.9987, 0.7297, 0.6912, 0.7297, 0.6912, 0.7681, 0.6912, 0.7681, 0.6912, 0.9988, 0.9987, 0.9988, 0.9987, 0.9603, 0.9987, 0.9603, 0.9987, 0.9988, 0.8834, 0.9988, 0.8834, 0.9988, 0.9218, 0.9988, 0.9218, 0.7681, 0.9987, 0.7681, 0.9987, 0.7297, 0.9987, 0.7297, 0.9987, 0.6912, 0.6912, 0.6912, 0.6912, 0.7297, 0.6912, 0.7297, 0.6912, 0.6912, 0.8065, 0.6912, 0.8065, 0.6912, 0.7681, 0.6912, 0.7681, 0.9219, 0.6912, 0.9219, 0.6912, 0.9603, 0.6912, 0.9603, 0.6912, 0.7297, 0.9987, 0.7297, 0.9987, 0.6912, 0.9987, 0.6912, 0.9987, 0.9603, 0.6912, 0.9603, 0.6912, 0.9987, 0.6912, 0.9987, 0.6912, 0.9219, 0.9987, 0.9219, 0.9987, 0.8834, 0.9987, 0.8834, 0.9987, 0.7681, 0.6912, 0.7681, 0.6912, 0.8065, 0.6912, 0.8065, 0.6912, 0.9987, 0.7296, 0.9987, 0.7296, 0.9987, 0.7681, 0.9987, 0.7681, 0.8065, 0.9987, 0.8065, 0.9987, 0.7681, 0.9987, 0.7681, 0.9987, 0.6912, 0.9603, 0.6912, 0.9603, 0.6912, 0.9218, 0.6912, 0.9218, 0.9987, 0.6912, 0.9987, 0.6912, 0.9987, 0.7296, 0.9987, 0.7296, 0.8834, 0.9987, 0.8834, 0.9987, 0.845, 0.9987, 0.845, 0.9987, 0.8834, 0.6912, 0.8834, 0.6912, 0.9219, 0.6912, 0.9219, 0.6912, 0.9988, 0.9218, 0.9988, 0.9218, 0.9988, 0.9603, 0.9988, 0.9603, 0.6912, 0.9987, 0.6912, 0.9987, 0.6912, 0.9603, 0.6912, 0.9603, 0.8065, 0.6912, 0.8065, 0.6912, 0.845, 0.6912, 0.845, 0.6912, 0.6912, 0.7681, 0.6912, 0.7681, 0.6912, 0.7296, 0.6912, 0.7296, 0.9988, 0.9603, 0.9988, 0.9603, 0.9988, 0.9987, 0.9988, 0.9987, 0.845, 0.9987, 0.845, 0.9987, 0.8065, 0.9987, 0.8065, 0.9987, 0.9603, 0.8065, 0.0, 0.0, 0.9987, 0.8065, 0.0, 0.0, 0.9219, 0.8065, 0.0, 0.0, 0.9603, 0.8065, 0.0, 0.0, 0.8834, 0.8065, 0.0, 0.0, 0.9219, 0.8065, 0.0, 0.0, 0.845, 0.8065, 0.0, 0.0, 0.8834, 0.8065, 0.0, 0.0, 0.845, 0.7681, 0.0, 0.0, 0.845, 0.8065, 0.0, 0.0, 0.8065, 0.7681, 0.0, 0.0, 0.845, 0.7681, 0.0, 0.0, 0.154, 0.7307, 0.0, 0.0, 0.8065, 0.7681, 0.0, 0.0, 0.7681, 0.8065, 0.0, 0.0, 0.7681, 0.7681, 0.0, 0.0, 0.154, 0.8075, 0.0, 0.0, 0.7681, 0.8065, 0.0, 0.0, 0.6912, 0.8065, 0.0, 0.0, 0.7297, 0.8065, 0.0, 0.0, 0.6912, 0.845, 0.0, 0.0, 0.6912, 0.8065, 0.0, 0.0, 0.6912, 0.8834, 0.0, 0.0, 0.6912, 0.845, 0.0, 0.0, 0.6912, 0.9218, 0.0, 0.0, 0.6912, 0.8834, 0.0, 0.0, 0.7297, 0.9218, 0.0, 0.0, 0.6912, 0.9218, 0.0, 0.0, 0.154, 0.0387, 0.0, 0.0, 0.7297, 0.9218, 0.0, 0.0, 0.7681, 0.8834, 0.0, 0.0, 0.7297, 0.8834, 0.0, 0.0, 0.8065, 0.8834, 0.0, 0.0, 0.7681, 0.8834, 0.0, 0.0, 0.845, 0.8834, 0.0, 0.0, 0.8065, 0.8834, 0.0, 0.0, 0.845, 0.9218, 0.0, 0.0, 0.845, 0.8834, 0.0, 0.0, 0.8834, 0.9218, 0.0, 0.0, 0.845, 0.9218, 0.0, 0.0, 0.154, 0.2694, 0.0, 0.0, 0.8834, 0.9218, 0.0, 0.0, 0.9603, 0.9218, 0.0, 0.0, 0.9219, 0.9218, 0.0, 0.0, 0.9603, 0.8834, 0.0, 0.0, 0.9603, 0.9218, 0.0, 0.0, 0.9988, 0.8834, 0.0, 0.0, 0.9603, 0.8834, 0.0, 0.0, 0.9987, 0.845, 0.0, 0.0, 0.9988, 0.8834, 0.0, 0.0, 0.9987, 0.8065, 0.0, 0.0, 0.9987, 0.845, 0.0, 0.0])
me_plane.materials.append(mat_level_1_2_player)
me_plane.use_remesh_preserve_volume = False
me_plane.use_remesh_preserve_attributes = False
me_plane.use_mirror_vertex_groups = False
me_plane.update()

# ---- objects
ob_wall_front = bpy.data.objects.new('Wall_Front', me_plane_005)
ob_wall_left = bpy.data.objects.new('Wall_Left', me_plane_004)
ob_wall_right = bpy.data.objects.new('Wall_Right', me_plane_003)
ob_wall_back = bpy.data.objects.new('Wall_Back', me_plane_002)
ob_ceiling = bpy.data.objects.new('Ceiling', me_plane_001)
ob_point = bpy.data.objects.new('Point', light_point)
ob_ground = bpy.data.objects.new('Ground', me_plane)

# ---- transforms, parenting, visibility, modifiers, constraints
ob_wall_front.location = (0.0, 0.0, 0.0)
ob_wall_front.lineart.crease_threshold = 0.0
ob_wall_left.location = (0.0, 0.0, 0.0)
ob_wall_left.lineart.crease_threshold = 0.0
ob_wall_right.location = (0.0, 0.0, 0.0)
ob_wall_right.lineart.crease_threshold = 0.0
ob_wall_back.location = (0.0, 0.0, 0.0)
ob_wall_back.lineart.crease_threshold = 0.0
ob_ceiling.location = (0.0, 0.0, 0.0)
ob_ceiling.lineart.crease_threshold = 0.0
ob_point.location = (0.0, 0.0, 6.0)
ob_point.lineart.crease_threshold = 0.0
ob_ground.location = (0.0, 0.0, 0.0)
ob_ground.lineart.crease_threshold = 0.0

# ---- collection membership
col_collection_1.objects.link(ob_wall_front)
col_collection_1.objects.link(ob_wall_left)
col_collection_1.objects.link(ob_wall_right)
col_collection_1.objects.link(ob_wall_back)
col_collection_1.objects.link(ob_ceiling)
col_collection_1.objects.link(ob_point)
col_collection_1.objects.link(ob_ground)

# ---- scene / render settings (as saved in the file)
scene.frame_start = 1; scene.frame_end = 250; scene.frame_set(0)
scene.render.engine = 'BLENDER_EEVEE_NEXT'
scene.render.resolution_percentage = 50
scene.render.dither_intensity = 0.0
scene.cycles.use_denoising = False
scene.cycles.samples = 10
scene.cycles.sampling_pattern = 'TABULATED_SOBOL'
scene.cycles.light_sampling_threshold = 0.0
scene.cycles.use_adaptive_sampling = False
scene.cycles.use_light_tree = False
scene.cycles.blur_glossy = 0.0
scene.cycles.volume_bounces = 1
scene.cycles.pixel_filter_type = 'GAUSSIAN'
scene.cycles.sample_clamp_indirect = 0.0
scene.view_settings.view_transform = 'Standard'
bpy.context.view_layer.update()

# ---- added for rendering (the .blend has no active camera): camera
cam_auto = bpy.data.cameras.new('AutoCamera')
cam_auto.lens = 50.0
cam_auto.sensor_width = 36.0
cam_auto.clip_end = 1000.0
ob_auto_camera = bpy.data.objects.new('AutoCamera', cam_auto)
scene.collection.objects.link(ob_auto_camera)
ob_auto_camera.location = (35.2558, -42.307, 28.2046)
ob_auto_camera.rotation_euler = (1.09748, -7.21219e-08, 0.694738)
scene.camera = ob_auto_camera
bpy.context.view_layer.update()
